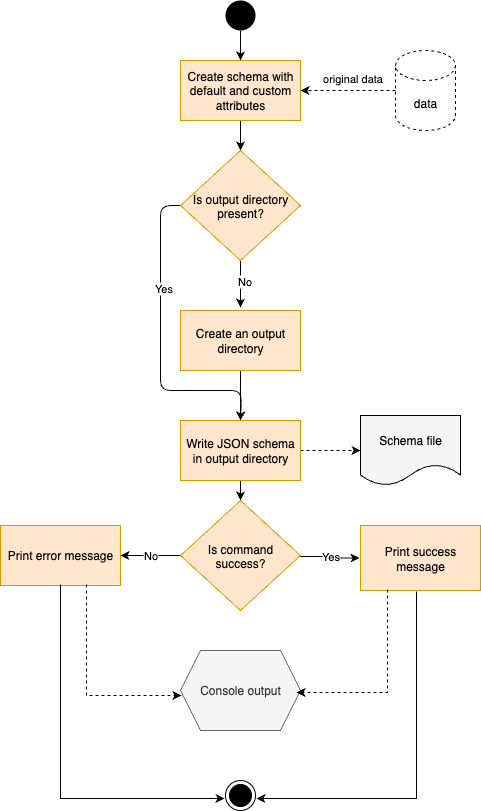

The diagram above was exported from draw.io. Its source (the exported page's mxGraphModel, read from the mxfile embedded in the PNG):
<mxGraphModel dx="1139" dy="733" grid="1" gridSize="10" guides="1" tooltips="1" connect="0" arrows="1" fold="1" page="1" pageScale="1" pageWidth="850" pageHeight="1100" background="#ffffff" math="0" shadow="0">
  <root>
    <mxCell id="0" />
    <mxCell id="1" parent="0" />
    <mxCell id="4JGoywuFwNOqkfxlZwaO-1" style="edgeStyle=orthogonalEdgeStyle;rounded=0;orthogonalLoop=1;jettySize=auto;html=1;" parent="1" source="4JGoywuFwNOqkfxlZwaO-2" target="4JGoywuFwNOqkfxlZwaO-11" edge="1">
      <mxGeometry relative="1" as="geometry" />
    </mxCell>
    <mxCell id="4JGoywuFwNOqkfxlZwaO-2" value="" style="ellipse;fillColor=#000000;strokeColor=none;" parent="1" vertex="1">
      <mxGeometry x="265" y="140" width="30" height="30" as="geometry" />
    </mxCell>
    <mxCell id="4JGoywuFwNOqkfxlZwaO-3" value="" style="ellipse;html=1;shape=endState;fillColor=#000000;strokeColor=#000000;" parent="1" vertex="1">
      <mxGeometry x="265" y="920" width="30" height="30" as="geometry" />
    </mxCell>
    <mxCell id="4JGoywuFwNOqkfxlZwaO-6" style="edgeStyle=orthogonalEdgeStyle;rounded=0;orthogonalLoop=1;jettySize=auto;html=1;dashed=1;" parent="1" source="4JGoywuFwNOqkfxlZwaO-8" target="4JGoywuFwNOqkfxlZwaO-11" edge="1">
      <mxGeometry relative="1" as="geometry" />
    </mxCell>
    <mxCell id="4JGoywuFwNOqkfxlZwaO-7" value="original data" style="edgeLabel;html=1;align=center;verticalAlign=middle;resizable=0;points=[];" parent="4JGoywuFwNOqkfxlZwaO-6" vertex="1" connectable="0">
      <mxGeometry x="-0.2577" y="2" relative="1" as="geometry">
        <mxPoint x="-9" y="-15" as="offset" />
      </mxGeometry>
    </mxCell>
    <mxCell id="4JGoywuFwNOqkfxlZwaO-8" value="data" style="shape=cylinder3;whiteSpace=wrap;html=1;boundedLbl=1;backgroundOutline=1;size=15;dashed=1;" parent="1" vertex="1">
      <mxGeometry x="435" y="190" width="60" height="80" as="geometry" />
    </mxCell>
    <mxCell id="4JGoywuFwNOqkfxlZwaO-23" style="edgeStyle=orthogonalEdgeStyle;rounded=0;orthogonalLoop=1;jettySize=auto;html=1;" parent="1" source="4JGoywuFwNOqkfxlZwaO-11" target="4JGoywuFwNOqkfxlZwaO-15" edge="1">
      <mxGeometry relative="1" as="geometry" />
    </mxCell>
    <mxCell id="4JGoywuFwNOqkfxlZwaO-11" value="Create schema with default and custom attributes" style="rounded=0;whiteSpace=wrap;html=1;fillColor=#ffe6cc;strokeColor=#d79b00;fontStyle=0" parent="1" vertex="1">
      <mxGeometry x="220" y="200" width="120" height="60" as="geometry" />
    </mxCell>
    <mxCell id="4JGoywuFwNOqkfxlZwaO-24" style="edgeStyle=orthogonalEdgeStyle;rounded=1;orthogonalLoop=1;jettySize=auto;html=1;exitX=0;exitY=0.5;exitDx=0;exitDy=0;entryX=0.5;entryY=0;entryDx=0;entryDy=0;curved=0;" parent="1" source="4JGoywuFwNOqkfxlZwaO-15" target="P55g-n47AUnBQt45dSfQ-5" edge="1">
      <mxGeometry relative="1" as="geometry">
        <mxPoint x="280" y="465" as="targetPoint" />
        <Array as="points">
          <mxPoint x="200" y="345" />
          <mxPoint x="200" y="530" />
          <mxPoint x="281" y="530" />
        </Array>
      </mxGeometry>
    </mxCell>
    <mxCell id="P55g-n47AUnBQt45dSfQ-4" value="Yes" style="edgeLabel;html=1;align=center;verticalAlign=middle;resizable=0;points=[];" parent="4JGoywuFwNOqkfxlZwaO-24" vertex="1" connectable="0">
      <mxGeometry x="-0.3538" y="2" relative="1" as="geometry">
        <mxPoint as="offset" />
      </mxGeometry>
    </mxCell>
    <mxCell id="P55g-n47AUnBQt45dSfQ-2" style="edgeStyle=orthogonalEdgeStyle;rounded=0;orthogonalLoop=1;jettySize=auto;html=1;exitX=0.5;exitY=1;exitDx=0;exitDy=0;" parent="1" source="4JGoywuFwNOqkfxlZwaO-15" edge="1">
      <mxGeometry relative="1" as="geometry">
        <mxPoint x="280" y="447" as="targetPoint" />
      </mxGeometry>
    </mxCell>
    <mxCell id="P55g-n47AUnBQt45dSfQ-3" value="No" style="edgeLabel;html=1;align=center;verticalAlign=middle;resizable=0;points=[];" parent="P55g-n47AUnBQt45dSfQ-2" vertex="1" connectable="0">
      <mxGeometry x="-0.175" y="3" relative="1" as="geometry">
        <mxPoint as="offset" />
      </mxGeometry>
    </mxCell>
    <mxCell id="4JGoywuFwNOqkfxlZwaO-15" value="Is output directory&#10;present?" style="rhombus;fillColor=#ffe6cc;strokeColor=#d79b00;rounded=0;fontStyle=0;" parent="1" vertex="1">
      <mxGeometry x="220" y="290" width="120" height="110" as="geometry" />
    </mxCell>
    <mxCell id="l0J-GWzt2XIaP7mN0L1u-1" value="Console output" style="shape=hexagon;perimeter=hexagonPerimeter2;whiteSpace=wrap;html=1;fixedSize=1;fillColor=#f5f5f5;fontColor=#333333;strokeColor=#666666;" parent="1" vertex="1">
      <mxGeometry x="220" y="790" width="120" height="80" as="geometry" />
    </mxCell>
    <mxCell id="l0J-GWzt2XIaP7mN0L1u-3" value="Print error message" style="rounded=0;whiteSpace=wrap;html=1;fillColor=#ffe6cc;strokeColor=#d79b00;fontStyle=0" parent="1" vertex="1">
      <mxGeometry x="40" y="665" width="120" height="60" as="geometry" />
    </mxCell>
    <mxCell id="P55g-n47AUnBQt45dSfQ-6" style="edgeStyle=orthogonalEdgeStyle;rounded=0;orthogonalLoop=1;jettySize=auto;html=1;exitX=0.5;exitY=1;exitDx=0;exitDy=0;" parent="1" source="P55g-n47AUnBQt45dSfQ-1" edge="1">
      <mxGeometry relative="1" as="geometry">
        <mxPoint x="280" y="560" as="targetPoint" />
      </mxGeometry>
    </mxCell>
    <mxCell id="P55g-n47AUnBQt45dSfQ-1" value="Create an output directory" style="rounded=0;whiteSpace=wrap;html=1;fillColor=#ffe6cc;strokeColor=#d79b00;fontStyle=0" parent="1" vertex="1">
      <mxGeometry x="220" y="450" width="120" height="60" as="geometry" />
    </mxCell>
    <mxCell id="P55g-n47AUnBQt45dSfQ-11" style="edgeStyle=orthogonalEdgeStyle;rounded=0;orthogonalLoop=1;jettySize=auto;html=1;exitX=0.5;exitY=1;exitDx=0;exitDy=0;entryX=0.5;entryY=0;entryDx=0;entryDy=0;" parent="1" source="P55g-n47AUnBQt45dSfQ-5" target="P55g-n47AUnBQt45dSfQ-10" edge="1">
      <mxGeometry relative="1" as="geometry" />
    </mxCell>
    <mxCell id="WotT3mjm8IP7XY_oyW6F-2" style="edgeStyle=orthogonalEdgeStyle;rounded=0;orthogonalLoop=1;jettySize=auto;html=1;exitX=1;exitY=0.5;exitDx=0;exitDy=0;entryX=0;entryY=0.5;entryDx=0;entryDy=0;dashed=1;" parent="1" source="P55g-n47AUnBQt45dSfQ-5" target="WotT3mjm8IP7XY_oyW6F-1" edge="1">
      <mxGeometry relative="1" as="geometry" />
    </mxCell>
    <mxCell id="P55g-n47AUnBQt45dSfQ-5" value="Write JSON schema in output directory" style="rounded=0;whiteSpace=wrap;html=1;fillColor=#ffe6cc;strokeColor=#d79b00;fontStyle=0" parent="1" vertex="1">
      <mxGeometry x="220" y="560" width="120" height="60" as="geometry" />
    </mxCell>
    <mxCell id="P55g-n47AUnBQt45dSfQ-14" value="No" style="edgeStyle=orthogonalEdgeStyle;rounded=0;orthogonalLoop=1;jettySize=auto;html=1;exitX=0;exitY=0.5;exitDx=0;exitDy=0;entryX=1;entryY=0.5;entryDx=0;entryDy=0;" parent="1" source="P55g-n47AUnBQt45dSfQ-10" target="l0J-GWzt2XIaP7mN0L1u-3" edge="1">
      <mxGeometry relative="1" as="geometry" />
    </mxCell>
    <mxCell id="P55g-n47AUnBQt45dSfQ-16" value="Yes" style="edgeStyle=orthogonalEdgeStyle;rounded=0;orthogonalLoop=1;jettySize=auto;html=1;exitX=1;exitY=0.509;exitDx=0;exitDy=0;entryX=-0.008;entryY=0.5;entryDx=0;entryDy=0;exitPerimeter=0;entryPerimeter=0;" parent="1" source="P55g-n47AUnBQt45dSfQ-10" target="P55g-n47AUnBQt45dSfQ-15" edge="1">
      <mxGeometry relative="1" as="geometry" />
    </mxCell>
    <mxCell id="P55g-n47AUnBQt45dSfQ-10" value="Is command&#10;success?" style="rhombus;fillColor=#ffe6cc;strokeColor=#d79b00;rounded=0;fontStyle=0;" parent="1" vertex="1">
      <mxGeometry x="220" y="640" width="120" height="110" as="geometry" />
    </mxCell>
    <mxCell id="P55g-n47AUnBQt45dSfQ-15" value="Print success message" style="rounded=0;whiteSpace=wrap;html=1;fillColor=#ffe6cc;strokeColor=#d79b00;fontStyle=0" parent="1" vertex="1">
      <mxGeometry x="400" y="665" width="120" height="65" as="geometry" />
    </mxCell>
    <mxCell id="WotT3mjm8IP7XY_oyW6F-1" value="Schema file" style="shape=document;whiteSpace=wrap;html=1;boundedLbl=1;fillColor=light-dark(#f5f5f5, #ededed);" parent="1" vertex="1">
      <mxGeometry x="400" y="555" width="100" height="70" as="geometry" />
    </mxCell>
    <mxCell id="Lf192gszhfDoeVGJJ8mI-1" style="edgeStyle=orthogonalEdgeStyle;rounded=0;orthogonalLoop=1;jettySize=auto;html=1;entryX=1.033;entryY=0.6;entryDx=0;entryDy=0;entryPerimeter=0;exitX=0.467;exitY=1.015;exitDx=0;exitDy=0;exitPerimeter=0;" edge="1" parent="1" source="P55g-n47AUnBQt45dSfQ-15" target="4JGoywuFwNOqkfxlZwaO-3">
      <mxGeometry relative="1" as="geometry" />
    </mxCell>
    <mxCell id="Lf192gszhfDoeVGJJ8mI-2" style="edgeStyle=orthogonalEdgeStyle;rounded=0;orthogonalLoop=1;jettySize=auto;html=1;entryX=-0.033;entryY=0.6;entryDx=0;entryDy=0;entryPerimeter=0;exitX=0.5;exitY=0.983;exitDx=0;exitDy=0;exitPerimeter=0;" edge="1" parent="1" source="l0J-GWzt2XIaP7mN0L1u-3" target="4JGoywuFwNOqkfxlZwaO-3">
      <mxGeometry relative="1" as="geometry" />
    </mxCell>
    <mxCell id="Lf192gszhfDoeVGJJ8mI-3" style="edgeStyle=orthogonalEdgeStyle;rounded=0;orthogonalLoop=1;jettySize=auto;html=1;entryX=0.008;entryY=0.563;entryDx=0;entryDy=0;entryPerimeter=0;exitX=0.717;exitY=0.983;exitDx=0;exitDy=0;exitPerimeter=0;dashed=1;" edge="1" parent="1" source="l0J-GWzt2XIaP7mN0L1u-3" target="l0J-GWzt2XIaP7mN0L1u-1">
      <mxGeometry relative="1" as="geometry" />
    </mxCell>
    <mxCell id="Lf192gszhfDoeVGJJ8mI-4" style="edgeStyle=orthogonalEdgeStyle;rounded=0;orthogonalLoop=1;jettySize=auto;html=1;entryX=0.967;entryY=0.525;entryDx=0;entryDy=0;entryPerimeter=0;exitX=0.225;exitY=0.985;exitDx=0;exitDy=0;exitPerimeter=0;dashed=1;" edge="1" parent="1" source="P55g-n47AUnBQt45dSfQ-15" target="l0J-GWzt2XIaP7mN0L1u-1">
      <mxGeometry relative="1" as="geometry">
        <Array as="points">
          <mxPoint x="427" y="832" />
        </Array>
      </mxGeometry>
    </mxCell>
  </root>
</mxGraphModel>